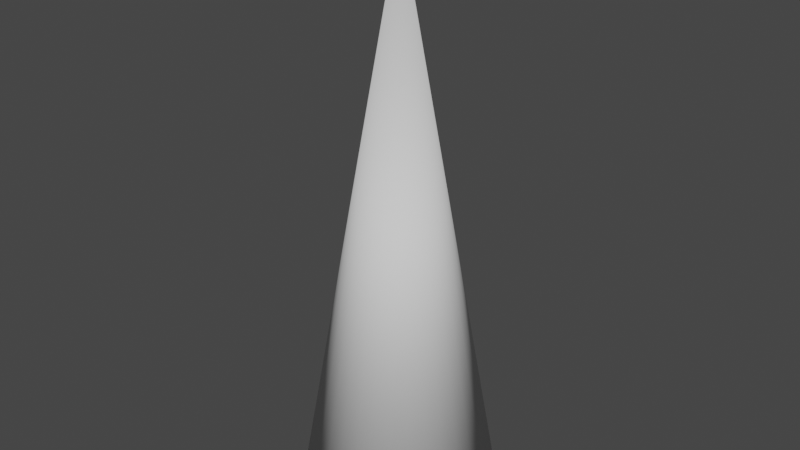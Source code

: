 # Source: spikes.blend  (saved by Blender 2.91.10; exported with 4.5.12 LTS)
import bpy
from mathutils import Matrix  # noqa: F401  (used for matrix-valued properties, if any)

bpy.ops.wm.read_factory_settings(use_empty=True)
scene = bpy.context.scene
scene.name = 'Scene'

# ---- collections
col_collection = bpy.data.collections.new('Collection'); scene.collection.children.link(col_collection)

# ---- world
world_world = bpy.data.worlds.new('World'); scene.world = world_world
world_world.use_nodes = True; world_world.node_tree.nodes.clear()
_N = world_world.node_tree.nodes; _L = world_world.node_tree.links
n0 = _N.new('ShaderNodeOutputWorld'); n0.name = 'World Output'; n0.location = (300, 300)
n1 = _N.new('ShaderNodeBackground'); n1.name = 'Background'; n1.location = (10, 300)
n1.inputs[0].default_value = (0.05088, 0.05088, 0.05088, 1.0)
_L.new(n1.outputs[0], n0.inputs[0])
n0.is_active_output = True
world_world.color = (0.05088, 0.05088, 0.05088)
world_world.use_sun_shadow = False
world_world.sun_shadow_jitter_overblur = 0.0

# ---- meshes
me_cone = bpy.data.meshes.new('Cone')
me_cone.from_pydata([(0.0, 1.0, -4.731), (0.1951, 0.9808, -4.731), (0.3827, 0.9239, -4.731), (0.5556, 0.8315, -4.731), (0.7071, 0.7071, -4.731), (0.8315, 0.5556, -4.731), (0.9239, 0.3827, -4.731), (0.9808, 0.1951, -4.731), (1.0, 7.55e-08, -4.731), (0.9808, -0.1951, -4.731), (0.9239, -0.3827, -4.731), (0.8315, -0.5556, -4.731), (0.7071, -0.7071, -4.731), (0.5556, -0.8315, -4.731), (0.3827, -0.9239, -4.731), (0.1951, -0.9808, -4.731), (-3.258e-07, -1.0, -4.731), (-0.1951, -0.9808, -4.731), (-0.3827, -0.9239, -4.731), (-0.5556, -0.8315, -4.731), (-0.7071, -0.7071, -4.731), (-0.8315, -0.5556, -4.731), (-0.9239, -0.3827, -4.731), (-0.9808, -0.1951, -4.731), (-1.0, 9.656e-07, -4.731), (-0.9808, 0.1951, -4.731), (-0.9239, 0.3827, -4.731), (-0.8315, 0.5556, -4.731), (-0.7071, 0.7071, -4.731), (-0.5556, 0.8315, -4.731), (-0.3827, 0.9239, -4.731), (-0.1951, 0.9808, -4.731), (0.0, 0.0, 1.0)], [], [(0, 32, 1), (1, 32, 2), (2, 32, 3), (3, 32, 4), (4, 32, 5), (5, 32, 6), (6, 32, 7), (7, 32, 8), (8, 32, 9), (9, 32, 10), (10, 32, 11), (11, 32, 12), (12, 32, 13), (13, 32, 14), (14, 32, 15), (15, 32, 16), (16, 32, 17), (17, 32, 18), (18, 32, 19), (19, 32, 20), (20, 32, 21), (21, 32, 22), (22, 32, 23), (23, 32, 24), (24, 32, 25), (25, 32, 26), (26, 32, 27), (27, 32, 28), (28, 32, 29), (29, 32, 30), (0, 1, 2, 3, 4, 5, 6, 7, 8, 9, 10, 11, 12, 13, 14, 15, 16, 17, 18, 19, 20, 21, 22, 23, 24, 25, 26, 27, 28, 29, 30, 31), (30, 32, 31), (31, 32, 0)])
me_cone.polygons.foreach_set('use_smooth', [True] * 33)
_uv = me_cone.uv_layers.new(name='UVMap')
_uv.uv.foreach_set('vector', [0.25, 0.49, 0.25, 0.25, 0.2968, 0.4854, 0.2968, 0.4854, 0.25, 0.25, 0.3418, 0.4717, 0.3418, 0.4717, 0.25, 0.25, 0.3833, 0.4496, 0.3833, 0.4496, 0.25, 0.25, 0.4197, 0.4197, 0.4197, 0.4197, 0.25, 0.25, 0.4496, 0.3833, 0.4496, 0.3833, 0.25, 0.25, 0.4717, 0.3418, 0.4717, 0.3418, 0.25, 0.25, 0.4854, 0.2968, 0.4854, 0.2968, 0.25, 0.25, 0.49, 0.25, 0.49, 0.25, 0.25, 0.25, 0.4854, 0.2032, 0.4854, 0.2032, 0.25, 0.25, 0.4717, 0.1582, 0.4717, 0.1582, 0.25, 0.25, 0.4496, 0.1167, 0.4496, 0.1167, 0.25, 0.25, 0.4197, 0.08029, 0.4197, 0.08029, 0.25, 0.25, 0.3833, 0.05045, 0.3833, 0.05045, 0.25, 0.25, 0.3418, 0.02827, 0.3418, 0.02827, 0.25, 0.25, 0.2968, 0.01461, 0.2968, 0.01461, 0.25, 0.25, 0.25, 0.01, 0.25, 0.01, 0.25, 0.25, 0.2032, 0.01461, 0.2032, 0.01461, 0.25, 0.25, 0.1582, 0.02827, 0.1582, 0.02827, 0.25, 0.25, 0.1167, 0.05045, 0.1167, 0.05045, 0.25, 0.25, 0.08029, 0.08029, 0.08029, 0.08029, 0.25, 0.25, 0.05045, 0.1167, 0.05045, 0.1167, 0.25, 0.25, 0.02827, 0.1582, 0.02827, 0.1582, 0.25, 0.25, 0.01461, 0.2032, 0.01461, 0.2032, 0.25, 0.25, 0.01, 0.25, 0.01, 0.25, 0.25, 0.25, 0.01461, 0.2968, 0.01461, 0.2968, 0.25, 0.25, 0.02827, 0.3418, 0.02827, 0.3418, 0.25, 0.25, 0.05045, 0.3833, 0.05045, 0.3833, 0.25, 0.25, 0.08029, 0.4197, 0.08029, 0.4197, 0.25, 0.25, 0.1167, 0.4496, 0.1167, 0.4496, 0.25, 0.25, 0.1582, 0.4717, 0.75, 0.49, 0.7968, 0.4854, 0.8418, 0.4717, 0.8833, 0.4496, 0.9197, 0.4197, 0.9496, 0.3833, 0.9717, 0.3418, 0.9854, 0.2968, 0.99, 0.25, 0.9854, 0.2032, 0.9717, 0.1582, 0.9496, 0.1167, 0.9197, 0.08029, 0.8833, 0.05045, 0.8418, 0.02827, 0.7968, 0.01461, 0.75, 0.01, 0.7032, 0.01461, 0.6582, 0.02827, 0.6167, 0.05045, 0.5803, 0.08029, 0.5504, 0.1167, 0.5283, 0.1582, 0.5146, 0.2032, 0.51, 0.25, 0.5146, 0.2968, 0.5283, 0.3418, 0.5504, 0.3833, 0.5803, 0.4197, 0.6167, 0.4496, 0.6582, 0.4717, 0.7032, 0.4854, 0.1582, 0.4717, 0.25, 0.25, 0.2032, 0.4854, 0.2032, 0.4854, 0.25, 0.25, 0.25, 0.49])
me_cone.use_remesh_fix_poles = True
me_cone.use_remesh_preserve_attributes = False
me_cone.use_mirror_vertex_groups = False
me_cone.update()

# ---- objects
ob_cone = bpy.data.objects.new('Cone', me_cone)

# ---- transforms, parenting, visibility, modifiers, constraints
ob_cone.location = (0.0, 0.0, 0.0)
ob_cone.lineart.crease_threshold = 0.0

# ---- collection membership
col_collection.objects.link(ob_cone)

# ---- scene / render settings (as saved in the file)
scene.frame_start = 1; scene.frame_end = 250; scene.frame_set(1)
scene.render.engine = 'BLENDER_EEVEE_NEXT'
scene.cycles.use_denoising = False
scene.cycles.samples = 128
scene.cycles.sampling_pattern = 'TABULATED_SOBOL'
scene.cycles.use_adaptive_sampling = False
scene.cycles.use_light_tree = False
scene.view_settings.view_transform = 'Filmic'
bpy.context.view_layer.update()

# ---- added for rendering (the .blend has no active camera and no usable light): camera, sun
cam_auto = bpy.data.cameras.new('AutoCamera')
cam_auto.lens = 50.0
cam_auto.sensor_width = 36.0
cam_auto.clip_end = 1000.0
ob_auto_camera = bpy.data.objects.new('AutoCamera', cam_auto)
scene.collection.objects.link(ob_auto_camera)
ob_auto_camera.location = (5.91275, -7.0953, 2.86489)
ob_auto_camera.rotation_euler = (1.09748, -7.21219e-08, 0.694738)
scene.camera = ob_auto_camera
light_auto_sun = bpy.data.lights.new('AutoSun', 'SUN')
light_auto_sun.energy = 3.0
light_auto_sun.angle = 0.0523599
ob_auto_sun = bpy.data.objects.new('AutoSun', light_auto_sun)
scene.collection.objects.link(ob_auto_sun)
ob_auto_sun.rotation_euler = (0.872665, 0.174533, 0.523599)
bpy.context.view_layer.update()
